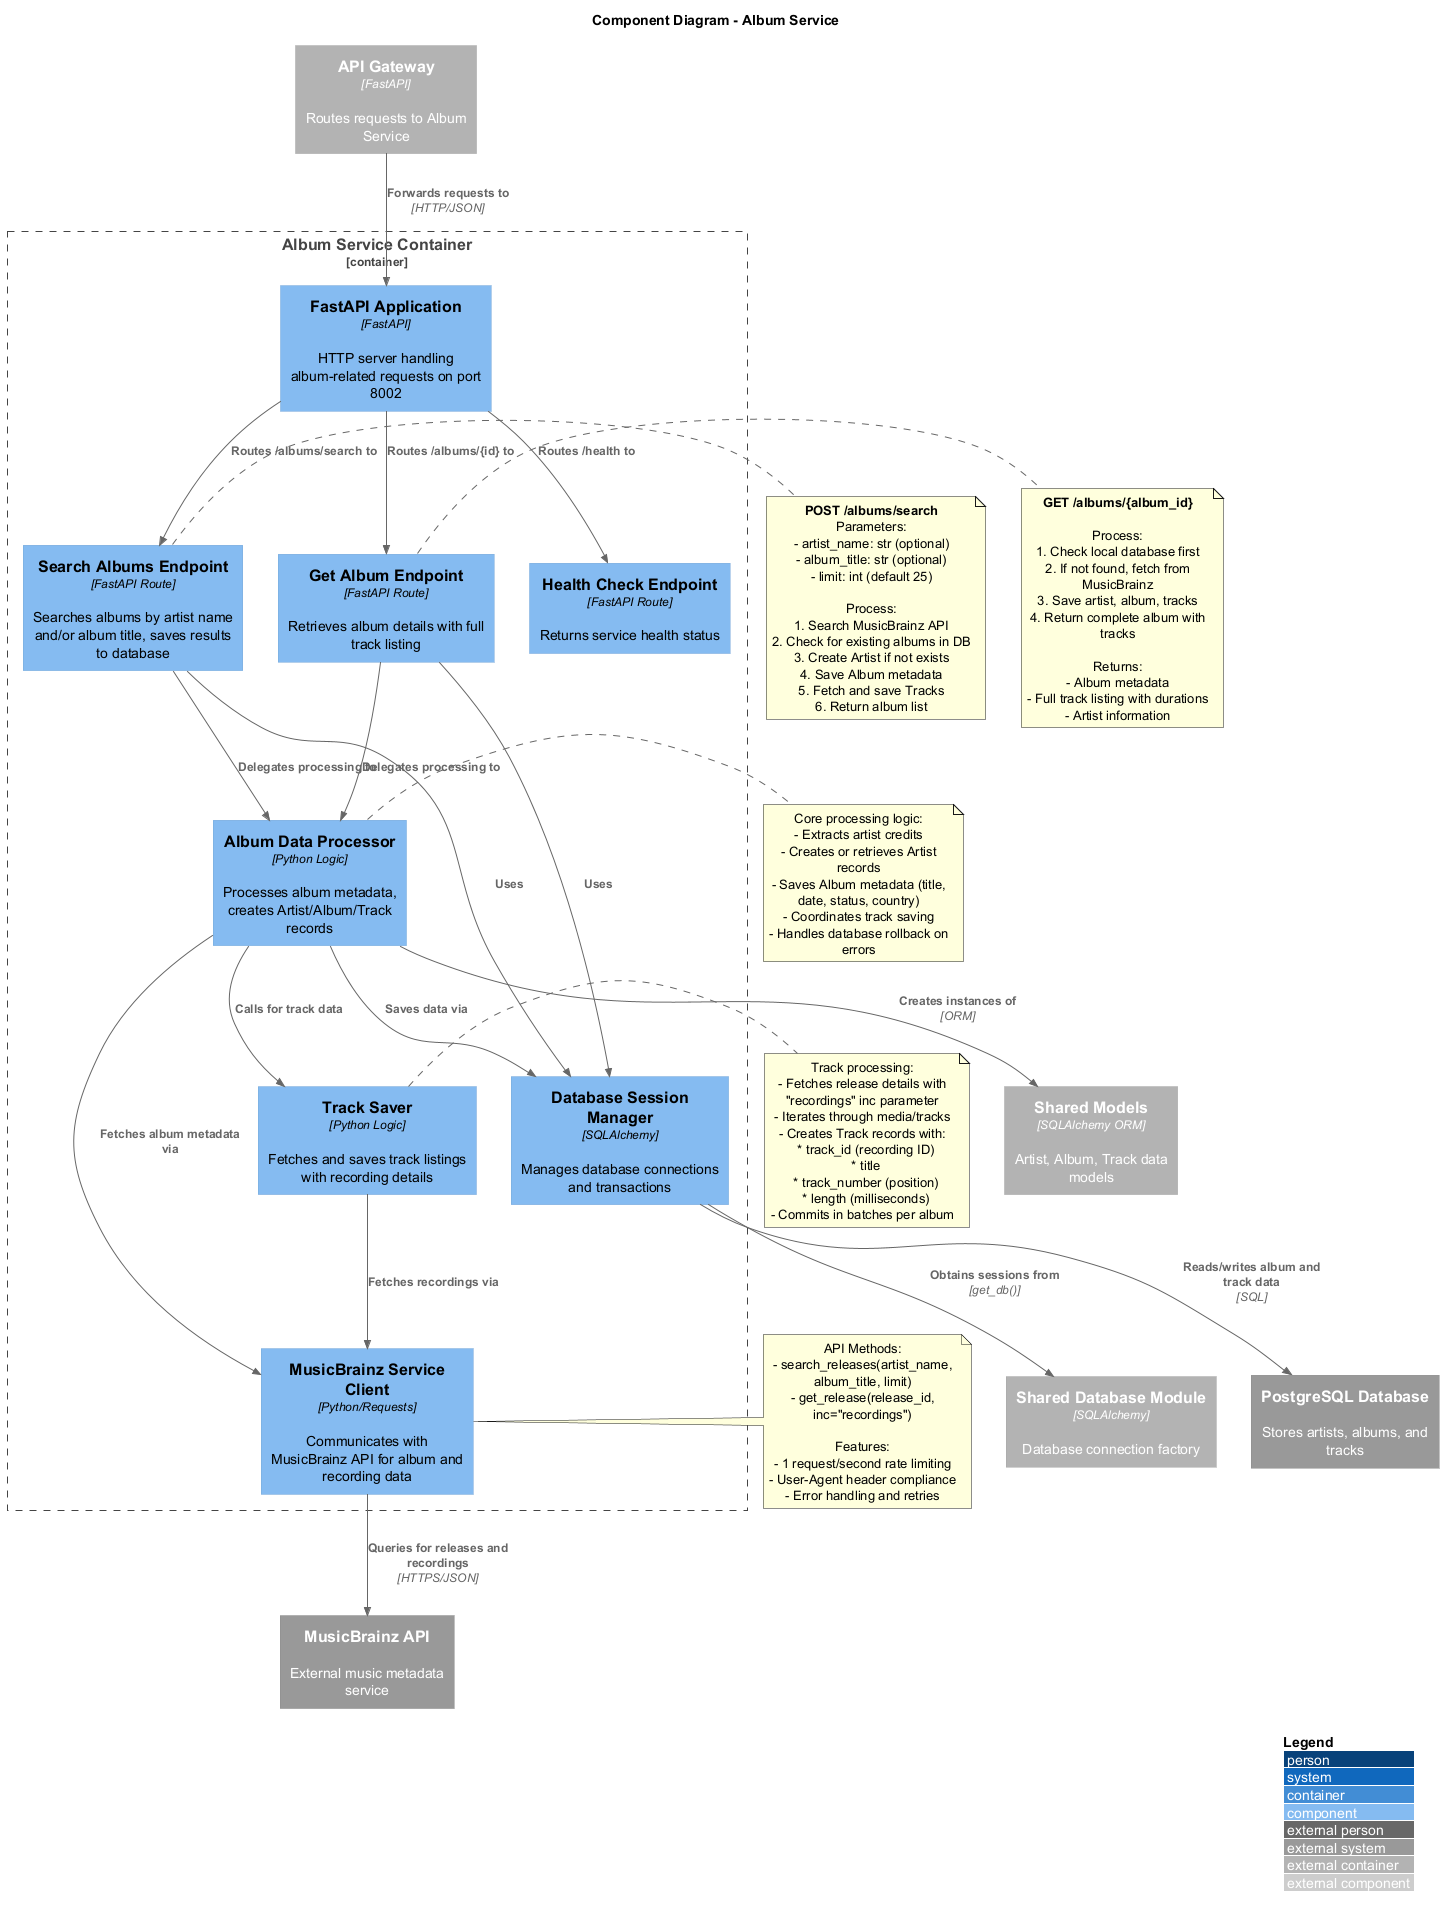

The diagram above was rendered by PlantUML. Its source (embedded in the PNG):
@startuml Component_Diagram_Album_Service
!include https://raw.githubusercontent.com/plantuml-stdlib/C4-PlantUML/master/C4_Component.puml

LAYOUT_WITH_LEGEND()

title Component Diagram - Album Service

Container_Boundary(album_service_boundary, "Album Service Container") {
    
    Component(fastapi_app, "FastAPI Application", "FastAPI", "HTTP server handling album-related requests on port 8002")
    
    Component(search_endpoint, "Search Albums Endpoint", "FastAPI Route", "Searches albums by artist name and/or album title, saves results to database")
    
    Component(get_endpoint, "Get Album Endpoint", "FastAPI Route", "Retrieves album details with full track listing")
    
    Component(health_endpoint, "Health Check Endpoint", "FastAPI Route", "Returns service health status")
    
    Component(album_processor, "Album Data Processor", "Python Logic", "Processes album metadata, creates Artist/Album/Track records")
    
    Component(track_saver, "Track Saver", "Python Logic", "Fetches and saves track listings with recording details")
    
    Component(musicbrainz_client, "MusicBrainz Service Client", "Python/Requests", "Communicates with MusicBrainz API for album and recording data")
    
    Component(db_session_manager, "Database Session Manager", "SQLAlchemy", "Manages database connections and transactions")
}

Container_Ext(api_gateway, "API Gateway", "FastAPI", "Routes requests to Album Service")

Container_Ext(shared_models, "Shared Models", "SQLAlchemy ORM", "Artist, Album, Track data models")

Container_Ext(shared_database, "Shared Database Module", "SQLAlchemy", "Database connection factory")

System_Ext(musicbrainz_api, "MusicBrainz API", "External music metadata service")

System_Ext(postgres_db, "PostgreSQL Database", "Stores artists, albums, and tracks")

' Relationships within Album Service
Rel(fastapi_app, search_endpoint, "Routes /albums/search to")
Rel(fastapi_app, get_endpoint, "Routes /albums/{id} to")
Rel(fastapi_app, health_endpoint, "Routes /health to")

Rel(search_endpoint, album_processor, "Delegates processing to")
Rel(get_endpoint, album_processor, "Delegates processing to")

Rel(album_processor, track_saver, "Calls for track data")
Rel(album_processor, musicbrainz_client, "Fetches album metadata via")
Rel(track_saver, musicbrainz_client, "Fetches recordings via")

Rel(search_endpoint, db_session_manager, "Uses")
Rel(get_endpoint, db_session_manager, "Uses")
Rel(album_processor, db_session_manager, "Saves data via")

' External relationships
Rel(api_gateway, fastapi_app, "Forwards requests to", "HTTP/JSON")

Rel(musicbrainz_client, musicbrainz_api, "Queries for releases and recordings", "HTTPS/JSON")

Rel(db_session_manager, postgres_db, "Reads/writes album and track data", "SQL")

Rel(album_processor, shared_models, "Creates instances of", "ORM")
Rel(db_session_manager, shared_database, "Obtains sessions from", "get_db()")

note right of search_endpoint
  **POST /albums/search**
  Parameters:
  - artist_name: str (optional)
  - album_title: str (optional)
  - limit: int (default 25)
  
  Process:
  1. Search MusicBrainz API
  2. Check for existing albums in DB
  3. Create Artist if not exists
  4. Save Album metadata
  5. Fetch and save Tracks
  6. Return album list
end note

note right of get_endpoint
  **GET /albums/{album_id}**
  
  Process:
  1. Check local database first
  2. If not found, fetch from MusicBrainz
  3. Save artist, album, tracks
  4. Return complete album with tracks
  
  Returns:
  - Album metadata
  - Full track listing with durations
  - Artist information
end note

note right of album_processor
  Core processing logic:
  - Extracts artist credits
  - Creates or retrieves Artist records
  - Saves Album metadata (title, date, status, country)
  - Coordinates track saving
  - Handles database rollback on errors
end note

note right of track_saver
  Track processing:
  - Fetches release details with "recordings" inc parameter
  - Iterates through media/tracks
  - Creates Track records with:
    * track_id (recording ID)
    * title
    * track_number (position)
    * length (milliseconds)
  - Commits in batches per album
end note

note right of musicbrainz_client
  API Methods:
  - search_releases(artist_name, album_title, limit)
  - get_release(release_id, inc="recordings")
  
  Features:
  - 1 request/second rate limiting
  - User-Agent header compliance
  - Error handling and retries
end note

@enduml